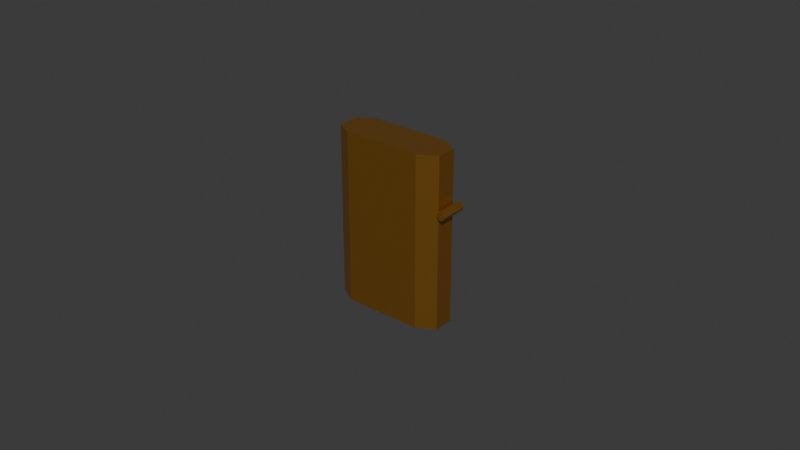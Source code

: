 # Source: Lighter.blend  (saved by Blender 5.2.44; exported with 4.5.12 LTS)
import bpy
from mathutils import Matrix  # noqa: F401  (used for matrix-valued properties, if any)

bpy.ops.wm.read_factory_settings(use_empty=True)
scene = bpy.context.scene
scene.name = 'Scene'

# ---- collections
col_collection = bpy.data.collections.new('Collection'); scene.collection.children.link(col_collection)
col_lighter = bpy.data.collections.new('Lighter'); scene.collection.children.link(col_lighter)

# ---- materials (node trees are filled in below, after node groups)
mat_m_lighter_brass = bpy.data.materials.new('M_Lighter_Brass')
mat_m_lighter_brass.diffuse_color = (0.5841, 0.2747, 0.04519, 1.0)
mat_m_lighter_steel = bpy.data.materials.new('M_Lighter_Steel')
mat_m_lighter_steel.diffuse_color = (0.1559, 0.162, 0.1878, 1.0)
mat_m_lighter_dark = bpy.data.materials.new('M_Lighter_Dark')
mat_m_lighter_dark.diffuse_color = (0.01161, 0.01161, 0.016, 1.0)
mat_m_lighter_wick = bpy.data.materials.new('M_Lighter_Wick')
mat_m_lighter_wick.diffuse_color = (0.1946, 0.1221, 0.05781, 1.0)

# ---- material node trees
mat_m_lighter_brass.use_nodes = True; mat_m_lighter_brass.node_tree.nodes.clear()
_N = mat_m_lighter_brass.node_tree.nodes; _L = mat_m_lighter_brass.node_tree.links
n0 = _N.new('ShaderNodeBsdfPrincipled'); n0.name = 'Principled BSDF'; n0.location = (-200, 100)
n0.inputs[0].default_value = (0.5841, 0.2747, 0.04519, 1.0)
n0.inputs[1].default_value = 0.85
n0.inputs[2].default_value = 0.34
n0.inputs[10].default_value = 0.005
n1 = _N.new('ShaderNodeOutputMaterial'); n1.name = 'Material Output'; n1.location = (200, 100)
_L.new(n0.outputs[0], n1.inputs[0])
n1.is_active_output = True
mat_m_lighter_steel.use_nodes = True; mat_m_lighter_steel.node_tree.nodes.clear()
_N = mat_m_lighter_steel.node_tree.nodes; _L = mat_m_lighter_steel.node_tree.links
n0 = _N.new('ShaderNodeBsdfPrincipled'); n0.name = 'Principled BSDF'; n0.location = (-200, 100)
n0.inputs[0].default_value = (0.1559, 0.162, 0.1878, 1.0)
n0.inputs[1].default_value = 0.85
n0.inputs[2].default_value = 0.3
n0.inputs[10].default_value = 0.005
n1 = _N.new('ShaderNodeOutputMaterial'); n1.name = 'Material Output'; n1.location = (200, 100)
_L.new(n0.outputs[0], n1.inputs[0])
n1.is_active_output = True
mat_m_lighter_dark.use_nodes = True; mat_m_lighter_dark.node_tree.nodes.clear()
_N = mat_m_lighter_dark.node_tree.nodes; _L = mat_m_lighter_dark.node_tree.links
n0 = _N.new('ShaderNodeBsdfPrincipled'); n0.name = 'Principled BSDF'; n0.location = (-200, 100)
n0.inputs[0].default_value = (0.01161, 0.01161, 0.016, 1.0)
n0.inputs[1].default_value = 0.6
n0.inputs[2].default_value = 0.55
n0.inputs[10].default_value = 0.005
n1 = _N.new('ShaderNodeOutputMaterial'); n1.name = 'Material Output'; n1.location = (200, 100)
_L.new(n0.outputs[0], n1.inputs[0])
n1.is_active_output = True
mat_m_lighter_wick.use_nodes = True; mat_m_lighter_wick.node_tree.nodes.clear()
_N = mat_m_lighter_wick.node_tree.nodes; _L = mat_m_lighter_wick.node_tree.links
n0 = _N.new('ShaderNodeBsdfPrincipled'); n0.name = 'Principled BSDF'; n0.location = (-200, 100)
n0.inputs[0].default_value = (0.1946, 0.1221, 0.05781, 1.0)
n0.inputs[2].default_value = 0.85
n0.inputs[10].default_value = 0.005
n1 = _N.new('ShaderNodeOutputMaterial'); n1.name = 'Material Output'; n1.location = (200, 100)
_L.new(n0.outputs[0], n1.inputs[0])
n1.is_active_output = True

# ---- world
world_world = bpy.data.worlds.new('World'); scene.world = world_world
world_world.use_nodes = True; world_world.node_tree.nodes.clear()
_N = world_world.node_tree.nodes; _L = world_world.node_tree.links
n0 = _N.new('ShaderNodeOutputWorld'); n0.name = 'World Output'; n0.location = (200, 100)
n1 = _N.new('ShaderNodeBackground'); n1.name = 'Background'; n1.location = (-200, 100)
n1.inputs[0].default_value = (0.05088, 0.05088, 0.05088, 1.0)
_L.new(n1.outputs[0], n0.inputs[0])
n0.is_active_output = True
world_world.color = (0.05088, 0.05088, 0.05088)
world_world.sun_shadow_jitter_overblur = 0.0

# ---- meshes
me_lighter_body_004 = bpy.data.meshes.new('Lighter_Body.004')
me_lighter_body_004.from_pydata([(0.0125, -0.0065, 0.0), (0.01813, -0.00325, 0.0), (0.01813, 0.00325, 0.0), (0.0125, 0.0065, 0.0), (-0.0125, 0.0065, 0.0), (-0.01813, 0.00325, 0.0), (-0.01813, -0.00325, 0.0), (-0.0125, -0.0065, 0.0), (0.0125, -0.0065, 0.038), (0.01813, -0.00325, 0.038), (0.01813, 0.00325, 0.038), (0.0125, 0.0065, 0.038), (-0.0125, 0.0065, 0.038), (-0.01813, 0.00325, 0.038), (-0.01813, -0.00325, 0.038), (-0.0125, -0.0065, 0.038)], [], [(0, 1, 9, 8), (1, 2, 10, 9), (2, 3, 11, 10), (3, 4, 12, 11), (4, 5, 13, 12), (5, 6, 14, 13), (6, 7, 15, 14), (7, 0, 8, 15), (0, 7, 6, 5, 4, 3, 2, 1), (15, 8, 9, 10, 11, 12, 13, 14)])
me_lighter_body_004.materials.append(mat_m_lighter_brass)
me_lighter_body_004.update()
me_lighter_insertbase_001 = bpy.data.meshes.new('Lighter_InsertBase.001')
me_lighter_insertbase_001.from_pydata([(0.0125, -0.0049, 0.0), (0.01674, -0.00245, 0.0), (0.01674, 0.00245, 0.0), (0.0125, 0.0049, 0.0), (-0.0125, 0.0049, 0.0), (-0.01674, 0.00245, 0.0), (-0.01674, -0.00245, 0.0), (-0.0125, -0.0049, 0.0), (0.0125, -0.0049, 0.0012), (0.01674, -0.00245, 0.0012), (0.01674, 0.00245, 0.0012), (0.0125, 0.0049, 0.0012), (-0.0125, 0.0049, 0.0012), (-0.01674, 0.00245, 0.0012), (-0.01674, -0.00245, 0.0012), (-0.0125, -0.0049, 0.0012)], [], [(0, 1, 9, 8), (1, 2, 10, 9), (2, 3, 11, 10), (3, 4, 12, 11), (4, 5, 13, 12), (5, 6, 14, 13), (6, 7, 15, 14), (7, 0, 8, 15), (0, 7, 6, 5, 4, 3, 2, 1), (15, 8, 9, 10, 11, 12, 13, 14)])
me_lighter_insertbase_001.materials.append(mat_m_lighter_steel)
me_lighter_insertbase_001.update()
me_lighter_chimney_001 = bpy.data.meshes.new('Lighter_Chimney.001')
me_lighter_chimney_001.from_pydata([(-0.0085, -0.0045, 0.0), (0.0085, -0.0045, 0.0), (0.0085, 0.0045, 0.0), (-0.0085, 0.0045, 0.0), (-0.0085, -0.0045, 0.0135), (0.0085, -0.0045, 0.0135), (0.0085, 0.0045, 0.0135), (-0.0085, 0.0045, 0.0135), (-0.0078, -0.0038, 0.0135), (0.0078, -0.0038, 0.0135), (0.0078, 0.0038, 0.0135), (-0.0078, 0.0038, 0.0135), (-0.0078, -0.0038, 0.0), (0.0078, -0.0038, 0.0), (0.0078, 0.0038, 0.0), (-0.0078, 0.0038, 0.0)], [], [(0, 1, 5, 4), (4, 5, 9, 8), (8, 9, 13, 12), (0, 12, 13, 1), (1, 2, 6, 5), (5, 6, 10, 9), (9, 10, 14, 13), (1, 13, 14, 2), (2, 3, 7, 6), (6, 7, 11, 10), (10, 11, 15, 14), (2, 14, 15, 3), (3, 0, 4, 7), (7, 4, 8, 11), (11, 8, 12, 15), (3, 15, 12, 0), (12, 13, 14, 15)])
me_lighter_chimney_001.materials.append(mat_m_lighter_steel)
me_lighter_chimney_001.update()
me_lighter_chimneyholes_001 = bpy.data.meshes.new('Lighter_ChimneyHoles.001')
me_lighter_chimneyholes_001.from_pydata([(-0.0056, -0.00468, 0.0034), (-0.0034, -0.00468, 0.0034), (-0.0034, -0.00468, 0.0056), (-0.0056, -0.00468, 0.0056), (-0.0056, -0.00468, 0.0074), (-0.0034, -0.00468, 0.0074), (-0.0034, -0.00468, 0.0096), (-0.0056, -0.00468, 0.0096), (-0.0011, -0.00468, 0.0034), (0.0011, -0.00468, 0.0034), (0.0011, -0.00468, 0.0056), (-0.0011, -0.00468, 0.0056), (-0.0011, -0.00468, 0.0074), (0.0011, -0.00468, 0.0074), (0.0011, -0.00468, 0.0096), (-0.0011, -0.00468, 0.0096), (0.0034, -0.00468, 0.0034), (0.0056, -0.00468, 0.0034), (0.0056, -0.00468, 0.0056), (0.0034, -0.00468, 0.0056), (0.0034, -0.00468, 0.0074), (0.0056, -0.00468, 0.0074), (0.0056, -0.00468, 0.0096), (0.0034, -0.00468, 0.0096), (-0.0056, 0.00468, 0.0056), (-0.0034, 0.00468, 0.0056), (-0.0034, 0.00468, 0.0034), (-0.0056, 0.00468, 0.0034), (-0.0056, 0.00468, 0.0096), (-0.0034, 0.00468, 0.0096), (-0.0034, 0.00468, 0.0074), (-0.0056, 0.00468, 0.0074), (-0.0011, 0.00468, 0.0056), (0.0011, 0.00468, 0.0056), (0.0011, 0.00468, 0.0034), (-0.0011, 0.00468, 0.0034), (-0.0011, 0.00468, 0.0096), (0.0011, 0.00468, 0.0096), (0.0011, 0.00468, 0.0074), (-0.0011, 0.00468, 0.0074), (0.0034, 0.00468, 0.0056), (0.0056, 0.00468, 0.0056), (0.0056, 0.00468, 0.0034), (0.0034, 0.00468, 0.0034), (0.0034, 0.00468, 0.0096), (0.0056, 0.00468, 0.0096), (0.0056, 0.00468, 0.0074), (0.0034, 0.00468, 0.0074)], [], [(0, 1, 2, 3), (4, 5, 6, 7), (8, 9, 10, 11), (12, 13, 14, 15), (16, 17, 18, 19), (20, 21, 22, 23), (24, 25, 26, 27), (28, 29, 30, 31), (32, 33, 34, 35), (36, 37, 38, 39), (40, 41, 42, 43), (44, 45, 46, 47)])
me_lighter_chimneyholes_001.materials.append(mat_m_lighter_dark)
me_lighter_chimneyholes_001.update()
me_lighter_wick_004 = bpy.data.meshes.new('Lighter_Wick.004')
me_lighter_wick_004.from_pydata([(0.0013, 0.0, -0.0036), (0.00065, 0.001126, -0.0036), (-0.00065, 0.001126, -0.0036), (-0.0013, 1.592e-19, -0.0036), (-0.00065, -0.001126, -0.0036), (0.00065, -0.001126, -0.0036), (0.0013, 0.0, 0.0036), (0.00065, 0.001126, 0.0036), (-0.00065, 0.001126, 0.0036), (-0.0013, 1.592e-19, 0.0036), (-0.00065, -0.001126, 0.0036), (0.00065, -0.001126, 0.0036)], [], [(0, 1, 7, 6), (1, 2, 8, 7), (2, 3, 9, 8), (3, 4, 10, 9), (4, 5, 11, 10), (5, 0, 6, 11), (0, 5, 4, 3, 2, 1), (11, 6, 7, 8, 9, 10)])
me_lighter_wick_004.materials.append(mat_m_lighter_wick)
me_lighter_wick_004.update()
me_lighter_wheelbracket_001 = bpy.data.meshes.new('Lighter_WheelBracket.001')
me_lighter_wheelbracket_001.from_pydata([(-0.0016, -0.0022, 0.0), (0.0016, -0.0022, 0.0), (0.0016, 0.0022, 0.0), (-0.0016, 0.0022, 0.0), (-0.0016, -0.0022, 0.0075), (0.0016, -0.0022, 0.0075), (0.0016, 0.0022, 0.0075), (-0.0016, 0.0022, 0.0075)], [], [(0, 1, 5, 4), (1, 2, 6, 5), (2, 3, 7, 6), (3, 0, 4, 7), (0, 3, 2, 1), (7, 4, 5, 6)])
me_lighter_wheelbracket_001.materials.append(mat_m_lighter_steel)
me_lighter_wheelbracket_001.update()
me_lighter_flintwheel_004 = bpy.data.meshes.new('Lighter_FlintWheel.004')
me_lighter_flintwheel_004.from_pydata([(0.0038, -0.0021, 0.0), (0.003074, -0.0021, 0.002234), (0.001174, -0.0021, 0.003614), (-0.001174, -0.0021, 0.003614), (-0.003074, -0.0021, 0.002234), (-0.0038, -0.0021, 4.654e-19), (-0.003074, -0.0021, -0.002234), (-0.001174, -0.0021, -0.003614), (0.001174, -0.0021, -0.003614), (0.003074, -0.0021, -0.002234), (0.0038, 0.0021, 0.0), (0.003074, 0.0021, 0.002234), (0.001174, 0.0021, 0.003614), (-0.001174, 0.0021, 0.003614), (-0.003074, 0.0021, 0.002234), (-0.0038, 0.0021, 4.654e-19), (-0.003074, 0.0021, -0.002234), (-0.001174, 0.0021, -0.003614), (0.001174, 0.0021, -0.003614), (0.003074, 0.0021, -0.002234)], [], [(0, 10, 11, 1), (1, 11, 12, 2), (2, 12, 13, 3), (3, 13, 14, 4), (4, 14, 15, 5), (5, 15, 16, 6), (6, 16, 17, 7), (7, 17, 18, 8), (8, 18, 19, 9), (9, 19, 10, 0), (0, 1, 2, 3, 4, 5, 6, 7, 8, 9), (19, 18, 17, 16, 15, 14, 13, 12, 11, 10)])
me_lighter_flintwheel_004.materials.append(mat_m_lighter_dark)
me_lighter_flintwheel_004.update()
me_lighter_cam_001 = bpy.data.meshes.new('Lighter_Cam.001')
me_lighter_cam_001.from_pydata([(-0.002, -0.0017, 0.0), (0.002, -0.0017, 0.0), (0.002, 0.0017, 0.0), (-0.002, 0.0017, 0.0), (-0.002, -0.0017, 0.0058), (0.002, -0.0017, 0.0058), (0.002, 0.0017, 0.0058), (-0.002, 0.0017, 0.0058)], [], [(0, 1, 5, 4), (1, 2, 6, 5), (2, 3, 7, 6), (3, 0, 4, 7), (0, 3, 2, 1), (7, 4, 5, 6)])
me_lighter_cam_001.materials.append(mat_m_lighter_steel)
me_lighter_cam_001.update()
me_lighter_hinge_004 = bpy.data.meshes.new('Lighter_Hinge.004')
me_lighter_hinge_004.from_pydata([(0.0014, -0.0045, 0.0), (0.0007, -0.0045, 0.001212), (-0.0007, -0.0045, 0.001212), (-0.0014, -0.0045, 1.715e-19), (-0.0007, -0.0045, -0.001212), (0.0007, -0.0045, -0.001212), (0.0014, 0.0045, 0.0), (0.0007, 0.0045, 0.001212), (-0.0007, 0.0045, 0.001212), (-0.0014, 0.0045, 1.715e-19), (-0.0007, 0.0045, -0.001212), (0.0007, 0.0045, -0.001212)], [], [(0, 6, 7, 1), (1, 7, 8, 2), (2, 8, 9, 3), (3, 9, 10, 4), (4, 10, 11, 5), (5, 11, 6, 0), (0, 1, 2, 3, 4, 5), (11, 10, 9, 8, 7, 6)])
me_lighter_hinge_004.materials.append(mat_m_lighter_brass)
me_lighter_hinge_004.update()
me_lighter_lid_004 = bpy.data.meshes.new('Lighter_Lid.004')
me_lighter_lid_004.from_pydata([(-0.007229, -0.0065, 0.0), (-0.0016, -0.00325, 0.0), (-0.0016, 0.00325, 0.0), (-0.007229, 0.0065, 0.0), (-0.03223, 0.0065, 0.0), (-0.03786, 0.00325, 0.0), (-0.03786, -0.00325, 0.0), (-0.03223, -0.0065, 0.0), (-0.007229, -0.0065, 0.0175), (-0.0016, -0.00325, 0.0175), (-0.0016, 0.00325, 0.0175), (-0.007229, 0.0065, 0.0175), (-0.03223, 0.0065, 0.0175), (-0.03786, 0.00325, 0.0175), (-0.03786, -0.00325, 0.0175), (-0.03223, -0.0065, 0.0175), (-0.007229, -0.0056, 0.0166), (-0.002379, -0.0028, 0.0166), (-0.002379, 0.0028, 0.0166), (-0.007229, 0.0056, 0.0166), (-0.03223, 0.0056, 0.0166), (-0.03708, 0.0028, 0.0166), (-0.03708, -0.0028, 0.0166), (-0.03223, -0.0056, 0.0166), (-0.007229, -0.0056, 0.0), (-0.002379, -0.0028, 0.0), (-0.002379, 0.0028, 0.0), (-0.007229, 0.0056, 0.0), (-0.03223, 0.0056, 0.0), (-0.03708, 0.0028, 0.0), (-0.03708, -0.0028, 0.0), (-0.03223, -0.0056, 0.0)], [], [(0, 1, 9, 8), (16, 17, 25, 24), (0, 24, 25, 1), (1, 2, 10, 9), (17, 18, 26, 25), (1, 25, 26, 2), (2, 3, 11, 10), (18, 19, 27, 26), (2, 26, 27, 3), (3, 4, 12, 11), (19, 20, 28, 27), (3, 27, 28, 4), (4, 5, 13, 12), (20, 21, 29, 28), (4, 28, 29, 5), (5, 6, 14, 13), (21, 22, 30, 29), (5, 29, 30, 6), (6, 7, 15, 14), (22, 23, 31, 30), (6, 30, 31, 7), (7, 0, 8, 15), (23, 16, 24, 31), (7, 31, 24, 0), (15, 8, 9, 10, 11, 12, 13, 14), (16, 23, 22, 21, 20, 19, 18, 17)])
me_lighter_lid_004.materials.append(mat_m_lighter_brass)
me_lighter_lid_004.update()

# ---- objects
ob_lighter_body = bpy.data.objects.new('Lighter_Body', me_lighter_body_004)
ob_lighter_insertbase = bpy.data.objects.new('Lighter_InsertBase', me_lighter_insertbase_001)
ob_lighter_chimney = bpy.data.objects.new('Lighter_Chimney', me_lighter_chimney_001)
ob_lighter_chimneyholes = bpy.data.objects.new('Lighter_ChimneyHoles', me_lighter_chimneyholes_001)
ob_lighter_wick = bpy.data.objects.new('Lighter_Wick', me_lighter_wick_004)
ob_lighter_wheelbracket = bpy.data.objects.new('Lighter_WheelBracket', me_lighter_wheelbracket_001)
ob_lighter_flintwheel = bpy.data.objects.new('Lighter_FlintWheel', me_lighter_flintwheel_004)
ob_lighter_cam = bpy.data.objects.new('Lighter_Cam', me_lighter_cam_001)
ob_lighter_hinge = bpy.data.objects.new('Lighter_Hinge', me_lighter_hinge_004)
ob_lighter_lid = bpy.data.objects.new('Lighter_Lid', me_lighter_lid_004)
ob_flameanchor = bpy.data.objects.new('FlameAnchor', None)

# ---- transforms, parenting, visibility, modifiers, constraints
ob_lighter_body.location = (0.0, 0.0, 0.0)
ob_lighter_insertbase.parent = ob_lighter_body
ob_lighter_insertbase.location = (0.0, 0.0, 0.038)
ob_lighter_chimney.parent = ob_lighter_body
ob_lighter_chimney.location = (0.0, 0.0, 0.0392)
ob_lighter_chimneyholes.parent = ob_lighter_chimney
ob_lighter_chimneyholes.location = (0.0, 0.0, 0.0)
ob_lighter_wick.parent = ob_lighter_chimney
ob_lighter_wick.location = (0.0, 0.0, 0.0036)
ob_lighter_wheelbracket.parent = ob_lighter_body
ob_lighter_wheelbracket.location = (-0.0104, 0.0, 0.0392)
ob_lighter_flintwheel.parent = ob_lighter_body
ob_lighter_flintwheel.location = (-0.0126, 0.0, 0.046)
ob_lighter_cam.parent = ob_lighter_body
ob_lighter_cam.location = (0.013, 0.0, 0.0392)
ob_lighter_hinge.parent = ob_lighter_body
ob_lighter_hinge.location = (0.01973, 0.0, 0.038)
ob_lighter_lid.parent = ob_lighter_body
ob_lighter_lid.location = (0.01973, 0.0, 0.038)
ob_flameanchor.parent = ob_lighter_chimney
ob_flameanchor.location = (0.0, 0.0, 0.008)
ob_flameanchor.empty_display_size = 0.006

# ---- collection membership
col_lighter.objects.link(ob_lighter_body)
col_lighter.objects.link(ob_lighter_insertbase)
col_lighter.objects.link(ob_lighter_chimney)
col_lighter.objects.link(ob_lighter_chimneyholes)
col_lighter.objects.link(ob_lighter_wick)
col_lighter.objects.link(ob_lighter_wheelbracket)
col_lighter.objects.link(ob_lighter_flintwheel)
col_lighter.objects.link(ob_lighter_cam)
col_lighter.objects.link(ob_lighter_hinge)
col_lighter.objects.link(ob_lighter_lid)
col_lighter.objects.link(ob_flameanchor)

# ---- scene / render settings (as saved in the file)
scene.frame_start = 1; scene.frame_end = 250; scene.frame_set(39)
scene.render.engine = 'BLENDER_EEVEE_NEXT'
scene.render.bake_bias = 0.0
scene.render.bake_samples = 0
scene.render.compositor_device = 'GPU'
scene.eevee.use_volume_custom_range = False
scene.eevee.fast_gi_thickness_near = 0.1
scene.eevee.fast_gi_thickness_far = 0.0
scene.eevee.ray_tracing_options.screen_trace_thickness = 0.1
bpy.context.view_layer.update()

# ---- added for rendering (the .blend has no active camera and no usable light): camera, sun
cam_auto = bpy.data.cameras.new('AutoCamera')
cam_auto.lens = 50.0
cam_auto.sensor_width = 36.0
cam_auto.clip_end = 1000.0
ob_auto_camera = bpy.data.objects.new('AutoCamera', cam_auto)
scene.collection.objects.link(ob_auto_camera)
ob_auto_camera.location = (0.186545, -0.222054, 0.175786)
ob_auto_camera.rotation_euler = (1.09748, -7.21219e-08, 0.694738)
scene.camera = ob_auto_camera
light_auto_sun = bpy.data.lights.new('AutoSun', 'SUN')
light_auto_sun.energy = 3.0
light_auto_sun.angle = 0.0523599
ob_auto_sun = bpy.data.objects.new('AutoSun', light_auto_sun)
scene.collection.objects.link(ob_auto_sun)
ob_auto_sun.rotation_euler = (0.872665, 0.174533, 0.523599)
bpy.context.view_layer.update()
